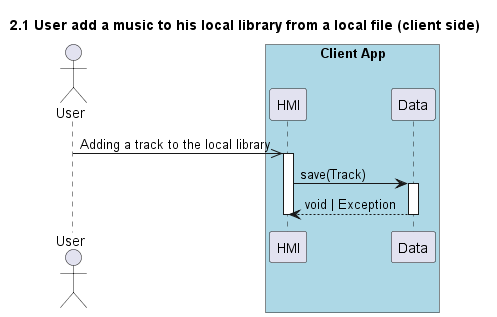

The diagram above was rendered by PlantUML. Its source (embedded in the PNG):
@startuml 2.1 User add a music to his local library from a local file (client side)
title 2.1 User add a music to his local library from a local file (client side)

actor "User" as user
box "Client App" #LightBlue
    participant "HMI" as hmi
    participant "Data" as data
end box

user ->> hmi : Adding a track to the local library
activate hmi

hmi -> data : save(Track)
activate data

data --> hmi : void | Exception
deactivate data
deactivate hmi

@enduml